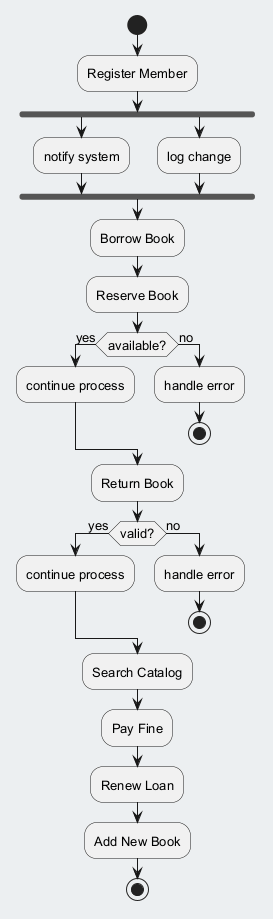

The diagram above was rendered by PlantUML. Its source (embedded in the PNG):
@startuml
skinparam backgroundColor #ECEFF1
skinparam classBackgroundColor #FFFFFF
skinparam classBorderColor #455A64
skinparam defaultFontSize 13
start
:Register Member;
fork
:notify system;
fork again
:log change;
end fork
:Borrow Book;
:Reserve Book;
if (available?) then (yes)
:continue process;
else (no)
:handle error;
stop
endif
:Return Book;
if (valid?) then (yes)
:continue process;
else (no)
:handle error;
stop
endif
:Search Catalog;
:Pay Fine;
:Renew Loan;
:Add New Book;
stop
@enduml